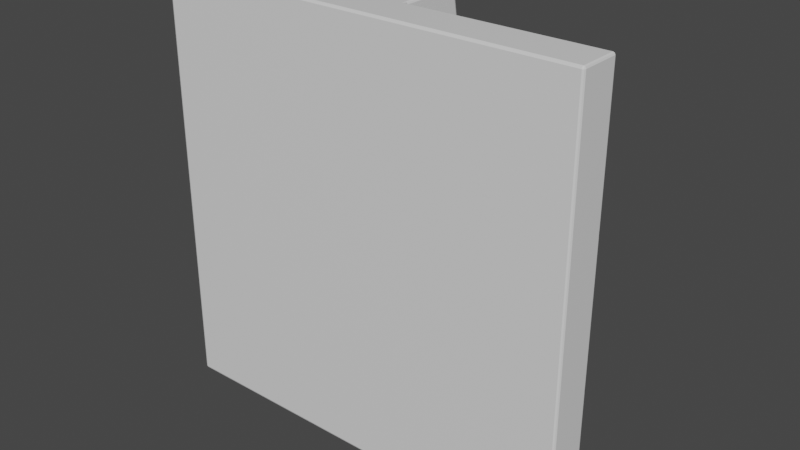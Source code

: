 # Source: A-StorageModule.blend  (saved by Blender 2.90.8; exported with 4.5.12 LTS)
import bpy
from mathutils import Matrix  # noqa: F401  (used for matrix-valued properties, if any)

bpy.ops.wm.read_factory_settings(use_empty=True)
scene = bpy.context.scene
scene.name = 'Scene'

# ---- collections
col_collection = bpy.data.collections.new('Collection'); scene.collection.children.link(col_collection)

# ---- materials (node trees are filled in below, after node groups)
mat_material = bpy.data.materials.new('Material')
mat_material.alpha_threshold = 0.0
mat_material.use_transparent_shadow = False
mat_material.line_color = (0.0, 0.0, 0.0, 1.0)

# ---- material node trees
mat_material.use_nodes = True; mat_material.node_tree.nodes.clear()
_N = mat_material.node_tree.nodes; _L = mat_material.node_tree.links
n0 = _N.new('ShaderNodeOutputMaterial'); n0.name = 'Material Output'; n0.location = (300, 300)
n1 = _N.new('ShaderNodeBsdfPrincipled'); n1.name = 'Principled BSDF'; n1.location = (10, 300)
n1.distribution = 'GGX'
n1.subsurface_method = 'BURLEY'
n1.inputs[2].default_value = 0.4
n1.inputs[3].default_value = 1.45
n1.inputs[27].default_value = (0.0, 0.0, 0.0, 1.0)
n1.inputs[28].default_value = 1.0
_L.new(n1.outputs[0], n0.inputs[0])
n0.is_active_output = True

# ---- world
world_world = bpy.data.worlds.new('World'); scene.world = world_world
world_world.use_nodes = True; world_world.node_tree.nodes.clear()
_N = world_world.node_tree.nodes; _L = world_world.node_tree.links
n0 = _N.new('ShaderNodeOutputWorld'); n0.name = 'World Output'; n0.location = (300, 300)
n1 = _N.new('ShaderNodeBackground'); n1.name = 'Background'; n1.location = (10, 300)
n1.inputs[0].default_value = (0.05088, 0.05088, 0.05088, 1.0)
_L.new(n1.outputs[0], n0.inputs[0])
n0.is_active_output = True
world_world.color = (0.05088, 0.05088, 0.05088)
world_world.use_sun_shadow = False
world_world.sun_shadow_jitter_overblur = 0.0

# ---- meshes
me_cube = bpy.data.meshes.new('Cube')
me_cube.from_pydata([(4.5, -0.1063, -3.894), (5.0, -1.106, -4.394), (4.5, -0.1063, 5.106), (5.0, -1.106, 5.606), (-4.5, -0.1063, -3.894), (-5.0, -1.106, -4.394), (-4.5, -0.1063, 5.106), (-5.0, -1.106, 5.606), (-5.0, -1.106, -1.06), (-5.0, -1.106, 2.273), (4.5, -0.1063, -1.56), (4.5, -0.1063, 2.773), (-4.5, -0.1063, 2.773), (-4.5, -0.1063, -1.56), (5.0, -1.106, 2.273), (5.0, -1.106, -1.06), (1.667, -1.106, -4.394), (-1.667, -1.106, -4.394), (2.167, -0.1063, 5.106), (-2.167, -0.1063, 5.106), (-1.667, -1.106, 5.606), (1.667, -1.106, 5.606), (-2.167, -0.1063, -3.894), (2.167, -0.1063, -3.894), (1.667, -1.106, -1.06), (-1.667, -1.106, -1.06), (1.667, -1.106, 2.273), (-1.667, -1.106, 2.273), (-2.167, -0.1063, -1.56), (2.167, -0.1063, -1.56), (-2.167, -0.1063, 2.773), (2.167, -0.1063, 2.773), (0.5556, -1.106, -4.394), (-0.5556, -1.106, -4.394), (0.5556, -0.1063, 5.606), (-0.5556, -0.1063, 5.606), (-0.5556, -1.106, 5.606), (0.5556, -1.106, 5.606), (-0.5556, -0.1063, -4.394), (0.5556, -0.1063, -4.394), (0.5556, -1.106, -1.06), (-0.5556, -1.106, -1.06), (0.5556, -1.106, 2.273), (-0.5556, -1.106, 2.273), (-0.5556, -0.1063, -1.06), (0.5556, -0.1063, -1.06), (-0.5556, -0.1063, 2.273), (0.5556, -0.1063, 2.273), (0.5556, 0.3937, 5.606), (-0.5556, 0.3937, 5.606), (-0.5556, 0.3937, -4.394), (0.5556, 0.3937, -4.394), (-0.5556, 0.3937, -1.06), (0.5556, 0.3937, -1.06), (-0.5556, 0.3937, 2.273), (0.5556, 0.3937, 2.273), (0.5556, 0.8938, 5.606), (-0.5556, 0.8938, 5.606), (-0.5556, 0.8937, -4.394), (0.5556, 0.8937, -4.394), (-0.5556, 0.8937, -1.06), (0.5556, 0.8937, -1.06), (-0.5556, 0.8937, 2.273), (0.5556, 0.8937, 2.273), (0.5556, 1.394, 5.606), (-0.5556, 1.394, 5.606), (-0.5556, 1.394, -4.394), (0.5556, 1.394, -4.394), (-0.5556, 1.394, -1.06), (0.5556, 1.394, -1.06), (-0.5556, 1.394, 2.273), (0.5556, 1.394, 2.273), (0.5556, 1.894, 2.822), (-0.5556, 1.894, 2.822), (-0.5556, 1.894, -1.61), (0.5556, 1.894, -1.61), (-0.5556, 1.894, -0.1323), (0.5556, 1.894, -0.1323), (-0.5556, 1.894, 1.345), (0.5556, 1.894, 1.345), (-1.667, -0.1063, 5.606), (-5.0, -0.1063, 5.606), (4.5, -0.1063, 1.773), (5.0, -0.1063, 5.606), (-4.5, -0.1063, -0.5604), (-5.0, -0.1063, -4.394), (1.667, -0.1063, -4.394), (5.0, -0.1063, -4.394), (4.5, -0.1063, -0.5604), (-4.5, -0.1063, 1.773), (2.167, -0.1063, -0.5604), (2.167, -0.1063, 1.773), (1.667, -0.1063, 5.606), (-1.667, -0.1063, -4.394), (-2.167, -0.1063, -0.5604), (-2.167, -0.1063, 1.773), (-2.167, -0.2063, 5.106), (-4.5, -0.2063, 5.106), (4.5, -0.2063, 2.773), (4.5, -0.2063, 5.106), (-4.5, -0.2063, -1.56), (-4.5, -0.2063, -3.894), (2.167, -0.2063, -3.894), (4.5, -0.2063, -3.894), (4.5, -0.2063, -1.56), (-4.5, -0.2063, 2.773), (2.167, -0.2063, -1.56), (2.167, -0.2063, 2.773), (2.167, -0.2063, 5.106), (-2.167, -0.2063, -3.894), (-2.167, -0.2063, -1.56), (-2.167, -0.2063, 2.773), (5.0, -0.1063, -1.06), (5.0, -0.1063, 2.273), (1.667, -0.1063, -1.06), (1.667, -0.1063, 2.273), (4.5, -0.2063, -0.5604), (4.5, -0.2063, 1.773), (2.167, -0.2063, -0.5604), (2.167, -0.2063, 1.773), (-5.0, -0.1063, 2.273), (-5.0, -0.1063, -1.06), (-1.667, -0.1063, -1.06), (-1.667, -0.1063, 2.273), (-4.5, -0.2063, 1.773), (-4.5, -0.2063, -0.5604), (-2.167, -0.2063, -0.5604), (-2.167, -0.2063, 1.773)], [], [(29, 10, 104, 106), (20, 80, 81, 7), (8, 121, 85, 5), (26, 14, 3, 21), (14, 113, 83, 3), (16, 86, 87, 1), (1, 87, 112, 15), (15, 112, 113, 14), (16, 1, 15, 24), (24, 15, 14, 26), (7, 81, 120, 9), (9, 120, 121, 8), (28, 22, 109, 110), (94, 84, 125, 126), (90, 91, 119, 118), (44, 122, 123, 46), (12, 6, 97, 105), (38, 93, 122, 44), (8, 25, 27, 9), (40, 24, 26, 42), (5, 17, 25, 8), (32, 16, 24, 40), (5, 85, 93, 17), (32, 39, 86, 16), (9, 27, 20, 7), (42, 26, 21, 37), (3, 83, 92, 21), (36, 35, 80, 20), (23, 29, 106, 102), (46, 123, 80, 35), (115, 47, 34, 92), (39, 38, 50, 51), (21, 92, 34, 37), (37, 34, 35, 36), (27, 43, 36, 20), (43, 42, 37, 36), (17, 93, 38, 33), (33, 38, 39, 32), (17, 33, 41, 25), (33, 32, 40, 41), (25, 41, 43, 27), (41, 40, 42, 43), (86, 39, 45, 114), (38, 44, 52, 50), (114, 45, 47, 115), (44, 46, 54, 52), (53, 51, 59, 61), (62, 60, 61, 63), (51, 50, 58, 59), (34, 47, 55, 48), (35, 34, 48, 49), (47, 45, 53, 55), (45, 39, 51, 53), (46, 35, 49, 54), (59, 58, 66, 67), (62, 57, 65, 70), (58, 60, 68, 66), (48, 55, 63, 56), (49, 48, 56, 57), (54, 62, 63, 55), (50, 52, 60, 58), (54, 49, 57, 62), (66, 68, 76, 74), (68, 70, 78, 76), (65, 64, 72, 73), (63, 61, 69, 71), (61, 59, 67, 69), (56, 63, 71, 64), (57, 56, 64, 65), (60, 62, 70, 68), (79, 78, 73, 72), (75, 74, 76, 77), (77, 76, 78, 79), (70, 65, 73, 78), (67, 66, 74, 75), (71, 69, 77, 79), (69, 67, 75, 77), (64, 71, 79, 72), (60, 52, 53, 61), (52, 54, 55, 53), (19, 6, 81, 80), (11, 2, 83, 113), (13, 4, 85, 121), (23, 0, 87, 86), (0, 10, 112, 87), (6, 12, 120, 81), (10, 29, 114, 112), (31, 11, 113, 115), (2, 18, 92, 83), (4, 22, 93, 85), (28, 13, 121, 122), (12, 30, 123, 120), (29, 23, 86, 114), (22, 28, 122, 93), (18, 31, 115, 92), (30, 19, 80, 123), (111, 105, 97, 96), (109, 101, 100, 110), (103, 102, 106, 104), (98, 107, 108, 99), (31, 18, 108, 107), (11, 31, 107, 98), (6, 19, 96, 97), (19, 30, 111, 96), (18, 2, 99, 108), (2, 11, 98, 99), (22, 4, 101, 109), (4, 13, 100, 101), (13, 28, 110, 100), (0, 23, 102, 103), (30, 12, 105, 111), (10, 0, 103, 104), (88, 82, 113, 112), (90, 88, 112, 114), (82, 91, 115, 113), (91, 90, 114, 115), (116, 118, 119, 117), (88, 90, 118, 116), (91, 82, 117, 119), (82, 88, 116, 117), (89, 84, 121, 120), (84, 94, 122, 121), (95, 89, 120, 123), (94, 95, 123, 122), (126, 125, 124, 127), (89, 95, 127, 124), (84, 89, 124, 125), (95, 94, 126, 127)])
_uv = me_cube.uv_layers.new(name='UVMap')
_uv.uv.foreach_set('vector', [0.8489, 0.7278, 0.8489, 0.6111, 0.8539, 0.6111, 0.8539, 0.7278, 0.125, 0.8333, 0.175, 0.8333, 0.175, 1.0, 0.125, 1.0, 0.5, 0.8333, 0.55, 0.8333, 0.55, 1.0, 0.5, 1.0, 0.3333, 0.3333, 0.5, 0.3333, 0.5, 0.5, 0.3333, 0.5, 0.5, 0.6667, 0.45, 0.6667, 0.45, 0.5, 0.5, 0.5, 0.125, 0.6667, 0.075, 0.6667, 0.075, 0.5, 0.125, 0.5, 0.5, 1.0, 0.45, 1.0, 0.45, 0.8333, 0.5, 0.8333, 0.5, 0.8333, 0.45, 0.8333, 0.45, 0.6667, 0.5, 0.6667, 0.3333, 2.384e-08, 0.5, 0.0, 0.5, 0.1667, 0.3333, 0.1667, 0.3333, 0.1667, 0.5, 0.1667, 0.5, 0.3333, 0.3333, 0.3333, 0.5, 0.5, 0.55, 0.5, 0.55, 0.6667, 0.5, 0.6667, 0.5, 0.6667, 0.55, 0.6667, 0.55, 0.8333, 0.5, 0.8333, 0.8739, 0.8444, 0.8739, 0.7278, 0.8789, 0.7278, 0.8789, 0.8444, 0.8939, 0.7278, 0.8939, 0.6111, 0.8989, 0.6111, 0.8989, 0.7278, 0.8889, 0.6111, 0.8889, 0.7278, 0.8839, 0.7278, 0.8839, 0.6111, 0.7222, 0.3333, 0.6667, 0.3333, 0.6667, 0.1667, 0.7222, 0.1667, 0.8739, 0.7278, 0.8739, 0.6111, 0.8789, 0.6111, 0.8789, 0.7278, 0.7222, 0.5, 0.6667, 0.5, 0.6667, 0.3333, 0.7222, 0.3333, 2.384e-08, 0.1667, 0.1667, 0.1667, 0.1667, 0.3333, 2.384e-08, 0.3333, 0.2778, 0.1667, 0.3333, 0.1667, 0.3333, 0.3333, 0.2778, 0.3333, 0.0, 4.768e-08, 0.1667, 2.384e-08, 0.1667, 0.1667, 2.384e-08, 0.1667, 0.2778, 2.384e-08, 0.3333, 2.384e-08, 0.3333, 0.1667, 0.2778, 0.1667, 0.125, 1.0, 0.075, 1.0, 0.075, 0.8333, 0.125, 0.8333, 0.125, 0.7222, 0.075, 0.7222, 0.075, 0.6667, 0.125, 0.6667, 2.384e-08, 0.3333, 0.1667, 0.3333, 0.1667, 0.5, 4.768e-08, 0.5, 0.2778, 0.3333, 0.3333, 0.3333, 0.3333, 0.5, 0.2778, 0.5, 0.125, 0.5, 0.175, 0.5, 0.175, 0.6667, 0.125, 0.6667, 0.125, 0.7778, 0.175, 0.7778, 0.175, 0.8333, 0.125, 0.8333, 0.8839, 0.6111, 0.8839, 0.7278, 0.8789, 0.7278, 0.8789, 0.6111, 0.7222, 0.1667, 0.6667, 0.1667, 0.6667, 2.384e-08, 0.7222, 4.768e-08, 0.7778, 0.1667, 0.7222, 0.1667, 0.7222, 2.384e-08, 0.7778, 2.384e-08, 0.075, 0.7222, 0.075, 0.7778, 0.05, 0.7778, 0.05, 0.7222, 0.125, 0.6667, 0.175, 0.6667, 0.175, 0.7222, 0.125, 0.7222, 0.125, 0.7222, 0.175, 0.7222, 0.175, 0.7778, 0.125, 0.7778, 0.1667, 0.3333, 0.2222, 0.3333, 0.2222, 0.5, 0.1667, 0.5, 0.2222, 0.3333, 0.2778, 0.3333, 0.2778, 0.5, 0.2222, 0.5, 0.125, 0.8333, 0.075, 0.8333, 0.075, 0.7778, 0.125, 0.7778, 0.125, 0.7778, 0.075, 0.7778, 0.075, 0.7222, 0.125, 0.7222, 0.1667, 2.384e-08, 0.2222, 2.384e-08, 0.2222, 0.1667, 0.1667, 0.1667, 0.2222, 2.384e-08, 0.2778, 2.384e-08, 0.2778, 0.1667, 0.2222, 0.1667, 0.1667, 0.1667, 0.2222, 0.1667, 0.2222, 0.3333, 0.1667, 0.3333, 0.2222, 0.1667, 0.2778, 0.1667, 0.2778, 0.3333, 0.2222, 0.3333, 0.7778, 0.5, 0.7222, 0.5, 0.7222, 0.3333, 0.7778, 0.3333, 0.35, 0.5, 0.35, 0.6667, 0.325, 0.6667, 0.325, 0.5, 0.7778, 0.3333, 0.7222, 0.3333, 0.7222, 0.1667, 0.7778, 0.1667, 0.35, 0.6667, 0.35, 0.8333, 0.325, 0.8333, 0.325, 0.6667, 0.425, 0.8333, 0.425, 1.0, 0.4, 1.0, 0.4, 0.8333, 0.7833, 0.8333, 0.7833, 0.6667, 0.8389, 0.6667, 0.8389, 0.8333, 0.05, 0.7222, 0.05, 0.7778, 0.025, 0.7778, 0.025, 0.7222, 0.45, 0.5, 0.45, 0.6667, 0.425, 0.6667, 0.425, 0.5, 0.175, 0.7778, 0.175, 0.7222, 0.2, 0.7222, 0.2, 0.7778, 0.45, 0.6667, 0.45, 0.8333, 0.425, 0.8333, 0.425, 0.6667, 0.45, 0.8333, 0.45, 1.0, 0.425, 1.0, 0.425, 0.8333, 0.35, 0.8333, 0.35, 1.0, 0.325, 1.0, 0.325, 0.8333, 0.025, 0.7222, 0.025, 0.7778, 0.0, 0.7778, 0.0, 0.7222, 0.3, 0.8333, 0.3, 1.0, 0.275, 1.0, 0.275, 0.8333, 0.3, 0.5, 0.3, 0.6667, 0.275, 0.6667, 0.275, 0.5, 0.425, 0.5, 0.425, 0.6667, 0.4, 0.6667, 0.4, 0.5, 0.2, 0.7778, 0.2, 0.7222, 0.225, 0.7222, 0.225, 0.7778, 0.8639, 0.6111, 0.8389, 0.6111, 0.8389, 0.5556, 0.8639, 0.5556, 0.325, 0.5, 0.325, 0.6667, 0.3, 0.6667, 0.3, 0.5, 0.325, 0.8333, 0.325, 1.0, 0.3, 1.0, 0.3, 0.8333, 0.275, 0.5, 0.275, 0.6667, 0.25, 0.7131, 0.25, 0.6392, 0.275, 0.6667, 0.275, 0.8333, 0.25, 0.7869, 0.25, 0.7131, 1.0, 0.5, 0.9444, 0.5, 0.9444, 0.3608, 1.0, 0.3608, 0.4, 0.6667, 0.4, 0.8333, 0.375, 0.8333, 0.375, 0.6667, 0.4, 0.8333, 0.4, 1.0, 0.375, 1.0, 0.375, 0.8333, 0.4, 0.5, 0.4, 0.6667, 0.375, 0.6667, 0.375, 0.5, 0.225, 0.7778, 0.225, 0.7222, 0.25, 0.7222, 0.25, 0.7778, 0.3, 0.6667, 0.3, 0.8333, 0.275, 0.8333, 0.275, 0.6667, 0.9444, 0.2869, 1.0, 0.2869, 1.0, 0.3608, 0.9444, 0.3608, 0.9444, 0.1392, 1.0, 0.1392, 1.0, 0.2131, 0.9444, 0.2131, 0.9444, 0.2131, 1.0, 0.2131, 1.0, 0.2869, 0.9444, 0.2869, 0.275, 0.8333, 0.275, 1.0, 0.25, 0.8608, 0.25, 0.7869, 0.9444, 0.0, 1.0, 0.0, 1.0, 0.1392, 0.9444, 0.1392, 0.375, 0.6667, 0.375, 0.8333, 0.35, 0.7869, 0.35, 0.7131, 0.375, 0.8333, 0.375, 1.0, 0.35, 0.8608, 0.35, 0.7869, 0.375, 0.5, 0.375, 0.6667, 0.35, 0.7131, 0.35, 0.6392, 0.8639, 0.5556, 0.8389, 0.5556, 0.8389, 0.5, 0.8639, 0.5, 0.8389, 0.5, 0.8389, 0.6667, 0.7833, 0.6667, 0.7833, 0.5, 0.6417, 0.025, 0.525, 0.025, 0.5, 0.0, 0.6667, 2.384e-08, 0.9194, 0.1417, 0.9194, 0.025, 0.9444, 0.0, 0.9444, 0.1667, 0.525, 0.3583, 0.525, 0.475, 0.5, 0.5, 0.5, 0.3333, 0.8028, 0.475, 0.9194, 0.475, 0.9444, 0.5, 0.7778, 0.5, 0.9194, 0.475, 0.9194, 0.3583, 0.9444, 0.3333, 0.9444, 0.5, 0.525, 0.025, 0.525, 0.1417, 0.5, 0.1667, 0.5, 0.0, 0.9194, 0.3583, 0.8028, 0.3583, 0.7778, 0.3333, 0.9444, 0.3333, 0.8028, 0.1417, 0.9194, 0.1417, 0.9444, 0.1667, 0.7778, 0.1667, 0.9194, 0.025, 0.8028, 0.025, 0.7778, 2.384e-08, 0.9444, 0.0, 0.525, 0.475, 0.6417, 0.475, 0.6667, 0.5, 0.5, 0.5, 0.6417, 0.3583, 0.525, 0.3583, 0.5, 0.3333, 0.6667, 0.3333, 0.525, 0.1417, 0.6417, 0.1417, 0.6667, 0.1667, 0.5, 0.1667, 0.8028, 0.3583, 0.8028, 0.475, 0.7778, 0.5, 0.7778, 0.3333, 0.6417, 0.475, 0.6417, 0.3583, 0.6667, 0.3333, 0.6667, 0.5, 0.8028, 0.025, 0.8028, 0.1417, 0.7778, 0.1667, 0.7778, 2.384e-08, 0.6417, 0.1417, 0.6417, 0.025, 0.6667, 2.384e-08, 0.6667, 0.1667, 0.6667, 0.6167, 0.6667, 0.7333, 0.55, 0.7333, 0.55, 0.6167, 0.6667, 0.85, 0.55, 0.85, 0.55, 0.7333, 0.6667, 0.7333, 0.6667, 0.6167, 0.55, 0.6167, 0.55, 0.5, 0.6667, 0.5, 0.7833, 0.5, 0.7833, 0.6167, 0.6667, 0.6167, 0.6667, 0.5, 0.8989, 0.7278, 0.8989, 0.6111, 0.9039, 0.6111, 0.9039, 0.7278, 0.8689, 0.7278, 0.8689, 0.8444, 0.8639, 0.8444, 0.8639, 0.7278, 0.8439, 0.7278, 0.8439, 0.6111, 0.8489, 0.6111, 0.8489, 0.7278, 0.8789, 0.8444, 0.8789, 0.7278, 0.8839, 0.7278, 0.8839, 0.8444, 0.8389, 0.7278, 0.8389, 0.6111, 0.8439, 0.6111, 0.8439, 0.7278, 0.8889, 0.7278, 0.8889, 0.6111, 0.8939, 0.6111, 0.8939, 0.7278, 0.8689, 0.6111, 0.8689, 0.7278, 0.8639, 0.7278, 0.8639, 0.6111, 0.8689, 0.7278, 0.8689, 0.6111, 0.8739, 0.6111, 0.8739, 0.7278, 0.8389, 0.8444, 0.8389, 0.7278, 0.8439, 0.7278, 0.8439, 0.8444, 0.8739, 0.7278, 0.8739, 0.8444, 0.8689, 0.8444, 0.8689, 0.7278, 0.8589, 0.7278, 0.8589, 0.8444, 0.8539, 0.8444, 0.8539, 0.7278, 0.8589, 0.7278, 0.8589, 0.6111, 0.8639, 0.6111, 0.8639, 0.7278, 0.9194, 0.3083, 0.9194, 0.1917, 0.9444, 0.1667, 0.9444, 0.3333, 0.8028, 0.3083, 0.9194, 0.3083, 0.9444, 0.3333, 0.7778, 0.3333, 0.9194, 0.1917, 0.8028, 0.1917, 0.7778, 0.1667, 0.9444, 0.1667, 0.8028, 0.1917, 0.8028, 0.3083, 0.7778, 0.3333, 0.7778, 0.1667, 0.7833, 0.7333, 0.7833, 0.85, 0.6667, 0.85, 0.6667, 0.7333, 0.8539, 0.7278, 0.8539, 0.8444, 0.8489, 0.8444, 0.8489, 0.7278, 0.8439, 0.8444, 0.8439, 0.7278, 0.8489, 0.7278, 0.8489, 0.8444, 0.8889, 0.8444, 0.8889, 0.7278, 0.8939, 0.7278, 0.8939, 0.8444, 0.525, 0.1917, 0.525, 0.3083, 0.5, 0.3333, 0.5, 0.1667, 0.525, 0.3083, 0.6417, 0.3083, 0.6667, 0.3333, 0.5, 0.3333, 0.6417, 0.1917, 0.525, 0.1917, 0.5, 0.1667, 0.6667, 0.1667, 0.6417, 0.3083, 0.6417, 0.1917, 0.6667, 0.1667, 0.6667, 0.3333, 0.7833, 0.6167, 0.7833, 0.7333, 0.6667, 0.7333, 0.6667, 0.6167, 0.8539, 0.7278, 0.8539, 0.6111, 0.8589, 0.6111, 0.8589, 0.7278, 0.8589, 0.8444, 0.8589, 0.7278, 0.8639, 0.7278, 0.8639, 0.8444, 0.8839, 0.8444, 0.8839, 0.7278, 0.8889, 0.7278, 0.8889, 0.8444])
me_cube.materials.append(mat_material)
me_cube.use_remesh_preserve_volume = False
me_cube.use_remesh_preserve_attributes = False
me_cube.use_mirror_vertex_groups = False
me_cube.update()

# ---- objects
ob_cube = bpy.data.objects.new('Cube', me_cube)

# ---- transforms, parenting, visibility, modifiers, constraints
ob_cube.location = (0.0, 0.0, 0.0)
ob_cube.lock_rotations_4d = False
ob_cube.empty_display_type = 'ARROWS'
ob_cube.lineart.crease_threshold = 0.0
_m = ob_cube.modifiers.new('Bevel', 'BEVEL')
_m.segments = 2
_m.limit_method = 'NONE'

# ---- collection membership
col_collection.objects.link(ob_cube)

# ---- scene / render settings (as saved in the file)
scene.frame_start = 1; scene.frame_end = 250; scene.frame_set(1)
scene.render.engine = 'BLENDER_EEVEE_NEXT'
scene.cycles.use_denoising = False
scene.cycles.samples = 128
scene.cycles.sampling_pattern = 'TABULATED_SOBOL'
scene.cycles.use_adaptive_sampling = False
scene.cycles.use_light_tree = False
scene.view_settings.view_transform = 'Filmic'
bpy.context.view_layer.update()

# ---- added for rendering (the .blend has no active camera and no usable light): camera, sun
cam_auto = bpy.data.cameras.new('AutoCamera')
cam_auto.lens = 50.0
cam_auto.sensor_width = 36.0
cam_auto.clip_end = 1000.0
ob_auto_camera = bpy.data.objects.new('AutoCamera', cam_auto)
scene.collection.objects.link(ob_auto_camera)
ob_auto_camera.location = (13.3758, -15.6572, 11.3069)
ob_auto_camera.rotation_euler = (1.09748, -7.21219e-08, 0.694738)
scene.camera = ob_auto_camera
light_auto_sun = bpy.data.lights.new('AutoSun', 'SUN')
light_auto_sun.energy = 3.0
light_auto_sun.angle = 0.0523599
ob_auto_sun = bpy.data.objects.new('AutoSun', light_auto_sun)
scene.collection.objects.link(ob_auto_sun)
ob_auto_sun.rotation_euler = (0.872665, 0.174533, 0.523599)
bpy.context.view_layer.update()
